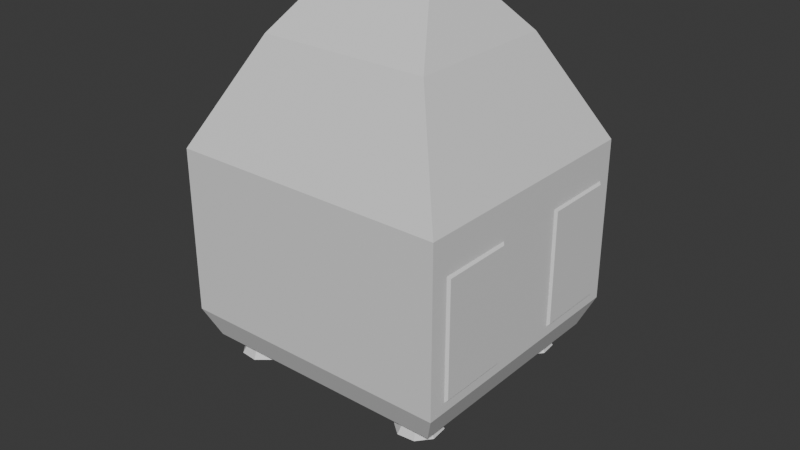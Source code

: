 # Source: Rettungsschiff.blend  (saved by Blender 4.4.30; exported with 4.5.12 LTS)
import bpy
from mathutils import Matrix  # noqa: F401  (used for matrix-valued properties, if any)

bpy.ops.wm.read_factory_settings(use_empty=True)
scene = bpy.context.scene
scene.name = 'Scene'

# ---- collections
col_collection = bpy.data.collections.new('Collection'); scene.collection.children.link(col_collection)

# ---- images (referenced by path relative to the original .blend; pixels are not part of the script)
import os
ASSET_DIR = os.environ.get("B2B_ASSET_DIR", "")  # directory of the original .blend (textures are referenced by path, not embedded)
HERE = os.path.dirname(os.path.abspath(__file__))  # packed textures are extracted next to this script under _unpacked/

def load_image(name, relpath, width, height, colorspace="sRGB"):
    """Load a texture the original file referenced (path relative to the .blend, or extracted next to this script)."""
    p = next((c for c in (os.path.join(HERE, relpath), os.path.join(ASSET_DIR, relpath)) if relpath and os.path.exists(c)), "")
    if p:
        img = bpy.data.images.load(p, check_existing=True)
        img.name = name
    else:  # same state as the original file: an image datablock whose file is absent (Cycles renders it pink)
        img = bpy.data.images.new(name, width, height)
        img.source = "FILE"
        img.filepath = "//" + (relpath or name)
    img.colorspace_settings.name = colorspace
    return img
img_imphenziapixpal_basecolor_png = load_image('ImphenziaPixPal_BaseColor.png', 'ImphenziaPixPal_BaseColor.png', 1024, 1024, 'sRGB')
img_imphenziapixpal_emission_png = load_image('ImphenziaPixPal_Emission.png', 'ImphenziaPixPal_Emission.png', 1024, 1024, 'sRGB')

# ---- materials (node trees are filled in below, after node groups)
mat_material = bpy.data.materials.new('Material')
mat_material.alpha_threshold = 0.0
mat_material.use_transparent_shadow = False
mat_material.roughness = 0.5
mat_material.line_color = (0.0, 0.0, 0.0, 1.0)
mat_material_001 = bpy.data.materials.new('Material.001')
mat_smoke_domain_material = bpy.data.materials.new('Smoke Domain Material')

# ---- material node trees
mat_material.use_nodes = True; mat_material.node_tree.nodes.clear()
_N = mat_material.node_tree.nodes; _L = mat_material.node_tree.links
n0 = _N.new('ShaderNodeOutputMaterial'); n0.name = 'Material Output'; n0.location = (300, 300)
n1 = _N.new('ShaderNodeBsdfPrincipled'); n1.name = 'Principled BSDF'; n1.location = (10, 300)
n1.inputs[3].default_value = 1.45
n2 = _N.new('ShaderNodeTexImage'); n2.name = 'Image Texture'; n2.location = (-713, 176)
n2.image = img_imphenziapixpal_basecolor_png
n3 = _N.new('ShaderNodeTexImage'); n3.name = 'Image Texture.001'; n3.location = (-320, -9)
n3.image = img_imphenziapixpal_emission_png
_L.new(n1.outputs[0], n0.inputs[0])
_L.new(n3.outputs[0], n1.inputs[27])
_L.new(n2.outputs[0], n1.inputs[0])
n0.is_active_output = True
mat_material_001.use_nodes = True; mat_material_001.node_tree.nodes.clear()
_N = mat_material_001.node_tree.nodes; _L = mat_material_001.node_tree.links
n0 = _N.new('ShaderNodeBsdfPrincipled'); n0.name = 'Principled BSDF'; n0.location = (10, 300)
n1 = _N.new('ShaderNodeOutputMaterial'); n1.name = 'Material Output'; n1.location = (300, 300)
_L.new(n0.outputs[0], n1.inputs[0])
n1.is_active_output = True
mat_smoke_domain_material.use_nodes = True; mat_smoke_domain_material.node_tree.nodes.clear()
_N = mat_smoke_domain_material.node_tree.nodes; _L = mat_smoke_domain_material.node_tree.links
n0 = _N.new('ShaderNodeOutputMaterial'); n0.name = 'Material Output'; n0.location = (1200, 150)
n1 = _N.new('ShaderNodeVolumePrincipled'); n1.name = 'Principled Volume'; n1.location = (800, 150)
n1.inputs[2].default_value = 5.0
_L.new(n1.outputs[0], n0.inputs[1])
n0.is_active_output = True

# ---- world
world_world = bpy.data.worlds.new('World'); scene.world = world_world
world_world.use_nodes = True; world_world.node_tree.nodes.clear()
_N = world_world.node_tree.nodes; _L = world_world.node_tree.links
n0 = _N.new('ShaderNodeOutputWorld'); n0.name = 'World Output'; n0.location = (300, 300)
n1 = _N.new('ShaderNodeBackground'); n1.name = 'Background'; n1.location = (10, 300)
n1.inputs[0].default_value = (0.05088, 0.05088, 0.05088, 1.0)
_L.new(n1.outputs[0], n0.inputs[0])
n0.is_active_output = True
world_world.color = (0.05088, 0.05088, 0.05088)
world_world.sun_shadow_jitter_overblur = 0.0

# ---- meshes
me_cube = bpy.data.meshes.new('Cube')
me_cube.from_pydata([(2.358, 2.197, 0.2263), (2.027, 2.197, -0.2742), (2.358, -2.197, 0.2263), (2.358, -2.197, -0.2263), (0.0, 2.197, -0.2263), (0.0, -2.197, 0.2263), (0.0, -2.197, -0.2263), (0.0, 2.197, 0.2263), (1.462, 1.301, 1.977), (1.462, -1.301, 1.977), (0.0, 1.301, 1.977), (0.0, -1.301, 1.977), (2.358, 2.197, 0.2263), (2.358, -2.197, 0.2263), (0.0, 2.197, 0.2263), (0.0, -2.197, 0.2263), (0.0, -1.984, -3.084), (2.144, -1.984, -3.084), (2.144, 1.984, -3.084), (0.0, 1.984, -3.084), (0.0, -2.197, -2.582), (2.358, -2.197, -2.582), (2.027, 2.197, -2.492), (0.0, 2.197, -2.582), (0.0, 0.3774, 2.96), (0.0, -0.3774, 2.96), (0.8283, 0.3774, 2.96), (0.8283, -0.3774, 2.96), (0.0, 0.1469, 3.089), (0.0, -0.1469, 3.089), (0.6549, 0.1469, 3.089), (0.6549, -0.1469, 3.089), (0.0, 0.03061, 3.117), (0.0, -0.03061, 3.117), (0.1691, 0.03061, 3.117), (0.1691, -0.03061, 3.117), (2.358, -0.6142, -0.3984), (2.358, -1.896, -0.3984), (2.358, -1.896, -2.41), (2.358, -0.6142, -2.41), (2.358, 2.197, -0.2263), (0.0, 2.197, -0.2263), (2.358, 2.197, -2.582), (0.0, 2.197, -2.582), (1.412, -1.466, -3.084), (1.56, -1.745, -3.084), (1.839, -1.596, -3.084), (1.691, -1.317, -3.084), (1.521, -1.334, -3.084), (1.428, -1.636, -3.084), (1.731, -1.728, -3.084), (1.823, -1.426, -3.084), (1.626, -1.531, -3.084), (1.493, -1.282, -3.366), (1.356, -1.448, -3.366), (1.376, -1.664, -3.366), (1.543, -1.801, -3.366), (1.758, -1.78, -3.366), (1.896, -1.614, -3.366), (1.875, -1.398, -3.366), (1.708, -1.261, -3.366), (1.708, 1.664, -3.287), (1.896, 1.312, -3.287), (1.543, 1.124, -3.287), (1.356, 1.477, -3.287), (1.758, 1.145, -3.287), (1.493, 1.644, -3.287), (1.875, 1.527, -3.287), (1.376, 1.262, -3.287), (1.738, 1.761, -3.366), (1.965, 1.574, -3.366), (1.993, 1.282, -3.366), (1.806, 1.055, -3.366), (1.513, 1.027, -3.366), (1.287, 1.214, -3.366), (1.446, -1.192, -3.366), (1.259, -1.419, -3.366), (1.287, -1.711, -3.366), (1.513, -1.898, -3.366), (1.806, -1.87, -3.366), (1.993, -1.643, -3.366), (1.965, -1.351, -3.366), (1.738, -1.164, -3.366), (1.376, -1.664, -3.287), (1.875, -1.398, -3.287), (1.493, -1.282, -3.287), (1.758, -1.78, -3.287), (1.356, -1.448, -3.287), (1.543, -1.801, -3.287), (1.896, -1.614, -3.287), (1.708, -1.261, -3.287), (1.259, 1.506, -3.366), (1.446, 1.733, -3.366), (1.708, 1.664, -3.366), (1.875, 1.527, -3.366), (1.896, 1.312, -3.366), (1.758, 1.145, -3.366), (1.543, 1.124, -3.366), (1.376, 1.262, -3.366), (1.356, 1.477, -3.366), (1.493, 1.644, -3.366), (1.626, 1.394, -3.084), (1.823, 1.499, -3.084), (1.731, 1.197, -3.084), (2.359, -1.896, -0.3984), (2.396, -1.859, -0.4347), (2.396, -0.6505, -0.4347), (2.359, -0.6142, -0.3984), (2.396, -1.859, -2.374), (2.359, -1.896, -2.41), (2.359, -0.6142, -2.41), (2.396, -0.6505, -2.374), (2.358, 1.957, -0.3984), (2.358, 0.6758, -0.3984), (2.358, 0.6758, -2.41), (2.358, 1.957, -2.41), (2.359, 0.6758, -0.3984), (2.396, 0.7121, -0.4347), (2.396, 1.921, -0.4347), (2.359, 1.957, -0.3984), (2.396, 0.7121, -2.374), (2.359, 0.6758, -2.41), (2.359, 1.957, -2.41), (2.396, 1.921, -2.374), (0.3311, 2.197, -2.492), (2.358, 2.197, -0.2263), (0.3311, 2.197, -0.2742), (0.3311, 2.076, -2.492), (2.358, 2.197, -2.582), (0.3311, 2.076, -0.2742), (2.027, 2.076, -0.2742), (2.027, 2.076, -2.492), (1.428, 1.289, -3.084), (1.521, 1.591, -3.084), (1.691, 1.608, -3.084), (1.839, 1.329, -3.084), (1.56, 1.18, -3.084), (1.412, 1.46, -3.084), (2.074, 1.914, 0.7808), (2.074, -1.914, 0.7808), (0.0, 1.914, 0.7808), (0.0, -1.914, 0.7808), (1.768, 1.608, 1.379), (0.0, 1.608, 1.379), (1.768, -1.608, 1.379), (0.0, -1.608, 1.379), (1.768, -1.608, 1.379), (2.074, -1.914, 0.7808), (0.0, -1.608, 1.379), (0.0, -1.914, 0.7808), (2.074, 1.914, 0.7808), (0.0, 1.914, 0.7808), (1.768, 1.608, 1.379), (0.0, 1.608, 1.379), (1.768, -1.608, 1.379), (2.074, -1.914, 0.7808), (0.0, -1.608, 1.379), (0.0, -1.914, 0.7808), (2.074, 1.914, 0.7808), (0.0, 1.914, 0.7808), (1.768, 1.608, 1.379), (0.0, 1.608, 1.379), (1.768, -1.608, 1.379), (2.074, -1.914, 0.7808), (0.0, -1.608, 1.379), (0.0, -1.914, 0.7808), (2.074, 1.914, 0.7808), (0.0, 1.914, 0.7808), (1.768, 1.608, 1.379), (0.0, 1.608, 1.379), (1.768, -1.608, 1.379), (2.074, -1.914, 0.7808), (0.0, -1.608, 1.379), (0.0, -1.914, 0.7808), (2.074, 1.914, 0.7808), (0.0, 1.914, 0.7808), (1.768, 1.608, 1.379), (0.0, 1.608, 1.379)], [(125, 40), (4, 41), (128, 42), (23, 43)], [(125, 3, 21, 128), (125, 0, 2, 3), (4, 7, 0, 125), (5, 2, 13, 15), (3, 2, 5, 6), (8, 10, 24, 26), (0, 7, 14, 12), (2, 0, 12, 13), (138, 139, 13, 12), (140, 138, 12, 14), (139, 141, 15, 13), (19, 18, 17, 16), (3, 6, 20, 21), (124, 126, 129, 127), (16, 17, 21, 20), (17, 18, 128, 21), (18, 19, 23, 128), (26, 24, 28, 30), (11, 9, 27, 25), (9, 8, 26, 27), (30, 28, 32, 34), (25, 27, 31, 29), (27, 26, 30, 31), (34, 32, 33, 35), (29, 31, 35, 33), (31, 30, 34, 35), (36, 39, 38, 37), (37, 38, 109, 104), (38, 39, 110, 109), (39, 36, 107, 110), (106, 105, 108, 111), (52, 49, 45, 50), (48, 44, 49, 52), (47, 48, 52, 51), (51, 52, 50, 46), (54, 53, 85, 87), (58, 57, 86, 89), (53, 60, 90, 85), (57, 56, 88, 86), (51, 46, 80, 81), (49, 44, 76, 77), (47, 51, 81, 82), (45, 49, 77, 78), (50, 45, 78, 79), (48, 47, 82, 75), (46, 50, 79, 80), (44, 48, 75, 76), (100, 93, 61, 66), (96, 95, 71, 72), (102, 135, 71, 70), (134, 102, 70, 69), (132, 137, 91, 74), (136, 132, 74, 73), (98, 97, 73, 74), (95, 94, 70, 71), (93, 100, 92, 69), (96, 97, 63, 65), (103, 136, 73, 72), (53, 54, 76, 75), (55, 56, 78, 77), (57, 58, 80, 79), (59, 60, 82, 81), (60, 53, 75, 82), (54, 55, 77, 76), (56, 57, 79, 78), (58, 59, 81, 80), (59, 58, 89, 84), (55, 54, 87, 83), (60, 59, 84, 90), (56, 55, 83, 88), (135, 103, 72, 71), (97, 96, 72, 73), (100, 99, 91, 92), (99, 100, 66, 64), (95, 96, 65, 62), (134, 133, 101, 102), (102, 101, 103, 135), (94, 93, 69, 70), (133, 134, 69, 92), (99, 98, 74, 91), (137, 133, 92, 91), (105, 106, 107, 104), (109, 110, 111, 108), (104, 109, 108, 105), (110, 107, 106, 111), (36, 37, 104, 107), (112, 115, 114, 113), (113, 114, 121, 116), (114, 115, 122, 121), (115, 112, 119, 122), (118, 117, 120, 123), (117, 118, 119, 116), (121, 122, 123, 120), (116, 121, 120, 117), (122, 119, 118, 123), (112, 113, 116, 119), (1, 126, 4, 125), (126, 124, 23, 4), (124, 22, 128, 23), (22, 1, 125, 128), (129, 130, 131, 127), (22, 124, 127, 131), (126, 1, 130, 129), (1, 22, 131, 130), (133, 137, 132, 101), (101, 132, 136, 103), (94, 95, 62, 67), (98, 99, 64, 68), (93, 94, 67, 61), (97, 98, 68, 63), (141, 139, 147, 149), (139, 138, 150, 147), (140, 143, 153, 151), (8, 9, 144, 142), (10, 8, 142, 143), (9, 11, 145, 144), (148, 149, 157, 156), (150, 151, 159, 158), (152, 146, 154, 160), (144, 145, 148, 146), (142, 144, 146, 152), (138, 140, 151, 150), (145, 141, 149, 148), (143, 142, 152, 153), (160, 154, 162, 168), (154, 156, 164, 162), (157, 155, 163, 165), (153, 152, 160, 161), (151, 153, 161, 159), (147, 150, 158, 155), (149, 147, 155, 157), (146, 148, 156, 154), (167, 169, 177, 175), (169, 168, 176, 177), (164, 165, 173, 172), (158, 159, 167, 166), (156, 157, 165, 164), (161, 160, 168, 169), (159, 161, 169, 167), (155, 158, 166, 163), (170, 172, 173, 171), (177, 176, 174, 175), (176, 170, 171, 174), (163, 166, 174, 171), (165, 163, 171, 173), (162, 164, 172, 170), (168, 162, 170, 176), (166, 167, 175, 174)])
me_cube.polygons.foreach_set('material_index', [1, 1, 1, 1, 1, 1, 1, 1, 1, 1, 1, 1, 1, 1, 1, 1, 1, 1, 1, 1, 1, 1, 1, 1, 1, 1, 1, 1, 1, 1, 1, 1, 1, 1, 1, 1, 1, 1, 1, 1, 1, 1, 1, 1, 1, 1, 1, 1, 1, 1, 1, 1, 1, 1, 1, 1, 1, 1, 1, 1, 1, 1, 1, 1, 1, 1, 1, 1, 1, 1, 1, 1, 1, 1, 1, 1, 1, 1, 1, 1, 1, 1, 1, 1, 1, 1, 1, 1, 1, 1, 1, 1, 1, 1, 1, 1, 1, 1, 1, 1, 1, 1, 1, 1, 1, 1, 1, 1, 1, 1, 1, 1, 1, 1, 1, 1, 1, 1, 1, 1, 1, 1, 1, 1, 1, 1, 1, 1, 1, 1, 1, 1, 1, 1, 1, 1, 1, 1, 1, 1, 1, 1, 1, 1, 1, 1, 1, 1])
_uv = me_cube.uv_layers.new(name='UVMap')
_uv.uv.foreach_set('vector', [0.2617, 0.6211, 0.2617, 0.6211, 0.2617, 0.6211, 0.2617, 0.6211, 0.2617, 0.6211, 0.2617, 0.6211, 0.2617, 0.6211, 0.2617, 0.6211, 0.2617, 0.6211, 0.2617, 0.6211, 0.2617, 0.6211, 0.2617, 0.6211, 0.2617, 0.6211, 0.2617, 0.6211, 0.2617, 0.6211, 0.2617, 0.6211, 0.2617, 0.6211, 0.2617, 0.6211, 0.2617, 0.6211, 0.2617, 0.6211, 0.2617, 0.6211, 0.2617, 0.6211, 0.2617, 0.6211, 0.2617, 0.6211, 0.2617, 0.6211, 0.2617, 0.6211, 0.2617, 0.6211, 0.2617, 0.6211, 0.2617, 0.6211, 0.2617, 0.6211, 0.2617, 0.6211, 0.2617, 0.6211, 0.3235, 0.6285, 0.3235, 0.6285, 0.3235, 0.6285, 0.3235, 0.6285, 0.3235, 0.6285, 0.3235, 0.6285, 0.3235, 0.6285, 0.3235, 0.6285, 0.3235, 0.6285, 0.3235, 0.6285, 0.3235, 0.6285, 0.3235, 0.6285, 0.2617, 0.6211, 0.2617, 0.6211, 0.2617, 0.6211, 0.2617, 0.6211, 0.2617, 0.6211, 0.2617, 0.6211, 0.2617, 0.6211, 0.2617, 0.6211, 0.2617, 0.6211, 0.2617, 0.6211, 0.2617, 0.6211, 0.2617, 0.6211, 0.2617, 0.6211, 0.2617, 0.6211, 0.2617, 0.6211, 0.2617, 0.6211, 0.2617, 0.6211, 0.2617, 0.6211, 0.2617, 0.6211, 0.2617, 0.6211, 0.2617, 0.6211, 0.2617, 0.6211, 0.2617, 0.6211, 0.2617, 0.6211, 0.2617, 0.6211, 0.2617, 0.6211, 0.2617, 0.6211, 0.2617, 0.6211, 0.2617, 0.6211, 0.2617, 0.6211, 0.2617, 0.6211, 0.2617, 0.6211, 0.2617, 0.6211, 0.2617, 0.6211, 0.2617, 0.6211, 0.2617, 0.6211, 0.2612, 0.6128, 0.2612, 0.6128, 0.2612, 0.6128, 0.2612, 0.6128, 0.2617, 0.6211, 0.2617, 0.6211, 0.2617, 0.6211, 0.2617, 0.6211, 0.2617, 0.6211, 0.2617, 0.6211, 0.2617, 0.6211, 0.2617, 0.6211, 0.2617, 0.6055, 0.2617, 0.6055, 0.2617, 0.6055, 0.2617, 0.6055, 0.2612, 0.6128, 0.2612, 0.6128, 0.2612, 0.6128, 0.2612, 0.6128, 0.2612, 0.6128, 0.2612, 0.6128, 0.2612, 0.6128, 0.2612, 0.6128, 0.3711, 0.9707, 0.3711, 0.9707, 0.3711, 0.9707, 0.3711, 0.9707, 0.3711, 0.9707, 0.3711, 0.9707, 0.3711, 0.9707, 0.3711, 0.9707, 0.3711, 0.9707, 0.3711, 0.9707, 0.3711, 0.9707, 0.3711, 0.9707, 0.3711, 0.9707, 0.3711, 0.9707, 0.3711, 0.9707, 0.3711, 0.9707, 0.3711, 0.9707, 0.3711, 0.9707, 0.3711, 0.9707, 0.3711, 0.9707, 0.2617, 0.6211, 0.2617, 0.6211, 0.2617, 0.6211, 0.2617, 0.6211, 0.2617, 0.6211, 0.2617, 0.6211, 0.2617, 0.6211, 0.2617, 0.6211, 0.2617, 0.6211, 0.2617, 0.6211, 0.2617, 0.6211, 0.2617, 0.6211, 0.2617, 0.6211, 0.2617, 0.6211, 0.2617, 0.6211, 0.2617, 0.6211, 0.3691, 0.9707, 0.3691, 0.9707, 0.3691, 0.9707, 0.3691, 0.9707, 0.3691, 0.9707, 0.3691, 0.9707, 0.3691, 0.9707, 0.3691, 0.9707, 0.3691, 0.9707, 0.3691, 0.9707, 0.3691, 0.9707, 0.3691, 0.9707, 0.3691, 0.9707, 0.3691, 0.9707, 0.3691, 0.9707, 0.3691, 0.9707, 0.3691, 0.9707, 0.3691, 0.9707, 0.3691, 0.9707, 0.3691, 0.9707, 0.3691, 0.9707, 0.3691, 0.9707, 0.3691, 0.9707, 0.3691, 0.9707, 0.3691, 0.9707, 0.3691, 0.9707, 0.3691, 0.9707, 0.3691, 0.9707, 0.3691, 0.9707, 0.3691, 0.9707, 0.3691, 0.9707, 0.3691, 0.9707, 0.3691, 0.9707, 0.3691, 0.9707, 0.3691, 0.9707, 0.3691, 0.9707, 0.3691, 0.9707, 0.3691, 0.9707, 0.3691, 0.9707, 0.3691, 0.9707, 0.3691, 0.9707, 0.3691, 0.9707, 0.3691, 0.9707, 0.3691, 0.9707, 0.3691, 0.9707, 0.3691, 0.9707, 0.3691, 0.9707, 0.3691, 0.9707, 0.3691, 0.9707, 0.3691, 0.9707, 0.3691, 0.9707, 0.3691, 0.9707, 0.3691, 0.9707, 0.3691, 0.9707, 0.3691, 0.9707, 0.3691, 0.9707, 0.3691, 0.9707, 0.3691, 0.9707, 0.3691, 0.9707, 0.3691, 0.9707, 0.3691, 0.9707, 0.3691, 0.9707, 0.3691, 0.9707, 0.3691, 0.9707, 0.3691, 0.9707, 0.3691, 0.9707, 0.3691, 0.9707, 0.3691, 0.9707, 0.3691, 0.9707, 0.3691, 0.9707, 0.3691, 0.9707, 0.3691, 0.9707, 0.3691, 0.9707, 0.3691, 0.9707, 0.3691, 0.9707, 0.3691, 0.9707, 0.3691, 0.9707, 0.3691, 0.9707, 0.3691, 0.9707, 0.3691, 0.9707, 0.3691, 0.9707, 0.3691, 0.9707, 0.3691, 0.9707, 0.3691, 0.9707, 0.3691, 0.9707, 0.3691, 0.9707, 0.3691, 0.9707, 0.3691, 0.9707, 0.3691, 0.9707, 0.3691, 0.9707, 0.3691, 0.9707, 0.3691, 0.9707, 0.3691, 0.9707, 0.3691, 0.9707, 0.3691, 0.9707, 0.3691, 0.9707, 0.3691, 0.9707, 0.3691, 0.9707, 0.3691, 0.9707, 0.3691, 0.9707, 0.3691, 0.9707, 0.3691, 0.9707, 0.3691, 0.9707, 0.3691, 0.9707, 0.3691, 0.9707, 0.3691, 0.9707, 0.3691, 0.9707, 0.3691, 0.9707, 0.3691, 0.9707, 0.3691, 0.9707, 0.3691, 0.9707, 0.3691, 0.9707, 0.3691, 0.9707, 0.3691, 0.9707, 0.3691, 0.9707, 0.3691, 0.9707, 0.3691, 0.9707, 0.3691, 0.9707, 0.3691, 0.9707, 0.3691, 0.9707, 0.3691, 0.9707, 0.3691, 0.9707, 0.3691, 0.9707, 0.3691, 0.9707, 0.3691, 0.9707, 0.3691, 0.9707, 0.3691, 0.9707, 0.3691, 0.9707, 0.3691, 0.9707, 0.3691, 0.9707, 0.3691, 0.9707, 0.3691, 0.9707, 0.3691, 0.9707, 0.3691, 0.9707, 0.3691, 0.9707, 0.3691, 0.9707, 0.3691, 0.9707, 0.3691, 0.9707, 0.3691, 0.9707, 0.3691, 0.9707, 0.3691, 0.9707, 0.3691, 0.9707, 0.3691, 0.9707, 0.3691, 0.9707, 0.3691, 0.9707, 0.3691, 0.9707, 0.3691, 0.9707, 0.3691, 0.9707, 0.3691, 0.9707, 0.3691, 0.9707, 0.3691, 0.9707, 0.3691, 0.9707, 0.3691, 0.9707, 0.3691, 0.9707, 0.3691, 0.9707, 0.3691, 0.9707, 0.3691, 0.9707, 0.3691, 0.9707, 0.3691, 0.9707, 0.3691, 0.9707, 0.2617, 0.6211, 0.2617, 0.6211, 0.2617, 0.6211, 0.2617, 0.6211, 0.2617, 0.6211, 0.2617, 0.6211, 0.2617, 0.6211, 0.2617, 0.6211, 0.3691, 0.9707, 0.3691, 0.9707, 0.3691, 0.9707, 0.3691, 0.9707, 0.3691, 0.9707, 0.3691, 0.9707, 0.3691, 0.9707, 0.3691, 0.9707, 0.3691, 0.9707, 0.3691, 0.9707, 0.3691, 0.9707, 0.3691, 0.9707, 0.3691, 0.9707, 0.3691, 0.9707, 0.3691, 0.9707, 0.3691, 0.9707, 0.3711, 0.9707, 0.3711, 0.9707, 0.3711, 0.9707, 0.3711, 0.9707, 0.3711, 0.9707, 0.3711, 0.9707, 0.3711, 0.9707, 0.3711, 0.9707, 0.3711, 0.9707, 0.3711, 0.9707, 0.3711, 0.9707, 0.3711, 0.9707, 0.3711, 0.9707, 0.3711, 0.9707, 0.3711, 0.9707, 0.3711, 0.9707, 0.3711, 0.9707, 0.3711, 0.9707, 0.3711, 0.9707, 0.3711, 0.9707, 0.3711, 0.9707, 0.3711, 0.9707, 0.3711, 0.9707, 0.3711, 0.9707, 0.3711, 0.9707, 0.3711, 0.9707, 0.3711, 0.9707, 0.3711, 0.9707, 0.3711, 0.9707, 0.3711, 0.9707, 0.3711, 0.9707, 0.3711, 0.9707, 0.3711, 0.9707, 0.3711, 0.9707, 0.3711, 0.9707, 0.3711, 0.9707, 0.3711, 0.9707, 0.3711, 0.9707, 0.3711, 0.9707, 0.3711, 0.9707, 0.3711, 0.9707, 0.3711, 0.9707, 0.3711, 0.9707, 0.3711, 0.9707, 0.3711, 0.9707, 0.3711, 0.9707, 0.3711, 0.9707, 0.3711, 0.9707, 0.3711, 0.9707, 0.3711, 0.9707, 0.3711, 0.9707, 0.3711, 0.9707, 0.3711, 0.9707, 0.3711, 0.9707, 0.3711, 0.9707, 0.3711, 0.9707, 0.3711, 0.9707, 0.3711, 0.9707, 0.3711, 0.9707, 0.3711, 0.9707, 0.2617, 0.6211, 0.2617, 0.6211, 0.2617, 0.6211, 0.2617, 0.6211, 0.2617, 0.6211, 0.2617, 0.6211, 0.2617, 0.6211, 0.2617, 0.6211, 0.2617, 0.6211, 0.2617, 0.6211, 0.2617, 0.6211, 0.2617, 0.6211, 0.2617, 0.6211, 0.2617, 0.6211, 0.2617, 0.6211, 0.2617, 0.6211, 0.2912, 0.5886, 0.2912, 0.5886, 0.2912, 0.5886, 0.2912, 0.5886, 0.2617, 0.6211, 0.2617, 0.6211, 0.2617, 0.6211, 0.2617, 0.6211, 0.2617, 0.6211, 0.2617, 0.6211, 0.2617, 0.6211, 0.2617, 0.6211, 0.2617, 0.6211, 0.2617, 0.6211, 0.2617, 0.6211, 0.2617, 0.6211, 0.2617, 0.6211, 0.2617, 0.6211, 0.2617, 0.6211, 0.2617, 0.6211, 0.2617, 0.6211, 0.2617, 0.6211, 0.2617, 0.6211, 0.2617, 0.6211, 0.3691, 0.9707, 0.3691, 0.9707, 0.3691, 0.9707, 0.3691, 0.9707, 0.3691, 0.9707, 0.3691, 0.9707, 0.3691, 0.9707, 0.3691, 0.9707, 0.3691, 0.9707, 0.3691, 0.9707, 0.3691, 0.9707, 0.3691, 0.9707, 0.3691, 0.9707, 0.3691, 0.9707, 0.3691, 0.9707, 0.3691, 0.9707, 0.2617, 0.6211, 0.2617, 0.6211, 0.2617, 0.6211, 0.2617, 0.6211, 0.2617, 0.6211, 0.2617, 0.6211, 0.2617, 0.6211, 0.2617, 0.6211, 0.0, 0.0, 0.0, 0.0, 0.0, 0.0, 0.0, 0.0, 0.3235, 0.6285, 0.3235, 0.6285, 0.3235, 0.6285, 0.3235, 0.6285, 0.3235, 0.6285, 0.3235, 0.6285, 0.3235, 0.6285, 0.3235, 0.6285, 0.3235, 0.6285, 0.3235, 0.6285, 0.3235, 0.6285, 0.3235, 0.6285, 0.0, 0.0, 0.0, 0.0, 0.0, 0.0, 0.0, 0.0, 0.2617, 0.6211, 0.2617, 0.6211, 0.2617, 0.6211, 0.2617, 0.6211, 0.2617, 0.6211, 0.2617, 0.6211, 0.2617, 0.6211, 0.2617, 0.6211, 0.2617, 0.6211, 0.2617, 0.6211, 0.2617, 0.6211, 0.2617, 0.6211, 0.2617, 0.6211, 0.2617, 0.6211, 0.2617, 0.6211, 0.2617, 0.6211, 0.2617, 0.6211, 0.2617, 0.6211, 0.2617, 0.6211, 0.2617, 0.6211, 0.0, 0.0, 0.0, 0.0, 0.0, 0.0, 0.0, 0.0, 0.2617, 0.6211, 0.2617, 0.6211, 0.2617, 0.6211, 0.2617, 0.6211, 0.2617, 0.6211, 0.2617, 0.6211, 0.2617, 0.6211, 0.2617, 0.6211, 0.2617, 0.6211, 0.2617, 0.6211, 0.2617, 0.6211, 0.2617, 0.6211, 0.2617, 0.6211, 0.2617, 0.6211, 0.2617, 0.6211, 0.2617, 0.6211, 0.2617, 0.6211, 0.2617, 0.6211, 0.2617, 0.6211, 0.2617, 0.6211, 0.0, 0.0, 0.0, 0.0, 0.0, 0.0, 0.0, 0.0, 0.2617, 0.6211, 0.2617, 0.6211, 0.2617, 0.6211, 0.2617, 0.6211, 0.2617, 0.6211, 0.2617, 0.6211, 0.2617, 0.6211, 0.2617, 0.6211, 0.2617, 0.6211, 0.2617, 0.6211, 0.2617, 0.6211, 0.2617, 0.6211, 0.0, 0.0, 0.0, 0.0, 0.0, 0.0, 0.0, 0.0, 0.2617, 0.6211, 0.2617, 0.6211, 0.2617, 0.6211, 0.2617, 0.6211, 0.0, 0.0, 0.0, 0.0, 0.0, 0.0, 0.0, 0.0, 0.2617, 0.6211, 0.2617, 0.6211, 0.2617, 0.6211, 0.2617, 0.6211, 0.0, 0.0, 0.0, 0.0, 0.0, 0.0, 0.0, 0.0, 0.2617, 0.6211, 0.2617, 0.6211, 0.2617, 0.6211, 0.2617, 0.6211, 0.0, 0.0, 0.0, 0.0, 0.0, 0.0, 0.0, 0.0, 0.2617, 0.6211, 0.2617, 0.6211, 0.2617, 0.6211, 0.2617, 0.6211, 0.3166, 0.5976, 0.3166, 0.5976, 0.3166, 0.5976, 0.3166, 0.5976, 0.3166, 0.5976, 0.3166, 0.5976, 0.3166, 0.5976, 0.3166, 0.5976, 0.3166, 0.5976, 0.3166, 0.5976, 0.3166, 0.5976, 0.3166, 0.5976, 0.2617, 0.6211, 0.2617, 0.6211, 0.2617, 0.6211, 0.2617, 0.6211, 0.2617, 0.6211, 0.2617, 0.6211, 0.2617, 0.6211, 0.2617, 0.6211, 0.2617, 0.6211, 0.2617, 0.6211, 0.2617, 0.6211, 0.2617, 0.6211, 0.2617, 0.6211, 0.2617, 0.6211, 0.2617, 0.6211, 0.2617, 0.6211, 0.2617, 0.6211, 0.2617, 0.6211, 0.2617, 0.6211, 0.2617, 0.6211])
me_cube.materials.append(mat_material)
me_cube.materials.append(mat_material_001)
me_cube.use_mirror_vertex_groups = False
me_cube.update()
me_cube_001 = bpy.data.meshes.new('Cube.001')
me_cube_001.from_pydata([(1.708, 1.664, -3.287), (1.896, 1.312, -3.287), (1.543, 1.124, -3.287), (1.356, 1.477, -3.287), (1.758, 1.145, -3.287), (1.493, 1.644, -3.287), (1.875, 1.527, -3.287), (1.376, 1.262, -3.287), (1.626, 1.394, -3.287), (1.626, -1.531, -3.287), (1.376, -1.664, -3.287), (1.875, -1.398, -3.287), (1.493, -1.282, -3.287), (1.758, -1.78, -3.287), (1.356, -1.448, -3.287), (1.543, -1.801, -3.287), (1.896, -1.614, -3.287), (1.708, -1.261, -3.287)], [], [(0, 6, 8, 5), (8, 4, 2, 7), (9, 13, 15, 10), (12, 9, 10, 14), (17, 11, 9, 12), (11, 16, 13, 9), (5, 8, 7, 3), (6, 1, 4, 8)])
me_cube_001.polygons.foreach_set('material_index', [1, 1, 1, 1, 1, 1, 1, 1])
_uv = me_cube_001.uv_layers.new(name='UVMap')
_uv.uv.foreach_set('vector', [0.01172, 0.9375, 0.01172, 0.9375, 0.01172, 0.9375, 0.01172, 0.9375, 0.01172, 0.9375, 0.01172, 0.9375, 0.01172, 0.9375, 0.01172, 0.9375, 0.01172, 0.9375, 0.01172, 0.9375, 0.01172, 0.9375, 0.01172, 0.9375, 0.01172, 0.9375, 0.01172, 0.9375, 0.01172, 0.9375, 0.01172, 0.9375, 0.01172, 0.9375, 0.01172, 0.9375, 0.01172, 0.9375, 0.01172, 0.9375, 0.01172, 0.9375, 0.01172, 0.9375, 0.01172, 0.9375, 0.01172, 0.9375, 0.01172, 0.9375, 0.01172, 0.9375, 0.01172, 0.9375, 0.01172, 0.9375, 0.01172, 0.9375, 0.01172, 0.9375, 0.01172, 0.9375, 0.01172, 0.9375])
me_cube_001.materials.append(mat_material)
me_cube_001.materials.append(mat_material_001)
me_cube_001.use_mirror_vertex_groups = False
me_cube_001.update()
me_cube_002 = bpy.data.meshes.new('Cube.002')
me_cube_002.from_pydata([(-1.0, -1.0, -1.0), (-1.0, -1.0, 1.0), (-1.0, 1.0, -1.0), (-1.0, 1.0, 1.0), (1.0, -1.0, -1.0), (1.0, -1.0, 1.0), (1.0, 1.0, -1.0), (1.0, 1.0, 1.0)], [], [(0, 1, 3, 2), (2, 3, 7, 6), (6, 7, 5, 4), (4, 5, 1, 0), (2, 6, 4, 0), (7, 3, 1, 5)])
_uv = me_cube_002.uv_layers.new(name='UVMap')
_uv.uv.foreach_set('vector', [0.375, 0.0, 0.625, 0.0, 0.625, 0.25, 0.375, 0.25, 0.375, 0.25, 0.625, 0.25, 0.625, 0.5, 0.375, 0.5, 0.375, 0.5, 0.625, 0.5, 0.625, 0.75, 0.375, 0.75, 0.375, 0.75, 0.625, 0.75, 0.625, 1.0, 0.375, 1.0, 0.125, 0.5, 0.375, 0.5, 0.375, 0.75, 0.125, 0.75, 0.625, 0.5, 0.875, 0.5, 0.875, 0.75, 0.625, 0.75])
me_cube_002.materials.append(mat_smoke_domain_material)
me_cube_002.update()

# ---- objects
ob_cube = bpy.data.objects.new('Cube', me_cube)
ob_cube_001 = bpy.data.objects.new('Cube.001', me_cube_001)
ob_smoke_domain = bpy.data.objects.new('Smoke Domain', me_cube_002)

# ---- transforms, parenting, visibility, modifiers, constraints
ob_cube.location = (0.0, 0.0, 0.0)
ob_cube.lock_rotations_4d = False
ob_cube.empty_display_type = 'ARROWS'
ob_cube.lineart.crease_threshold = 0.0
_m = ob_cube.modifiers.new('Mirror', 'MIRROR')
_m.use_clip = True
ob_cube_001.location = (0.0, 0.0, 0.0)
ob_cube_001.lock_rotations_4d = False
ob_cube_001.empty_display_type = 'ARROWS'
ob_cube_001.display_type = 'WIRE'
ob_cube_001.lineart.crease_threshold = 0.0
_m = ob_cube_001.modifiers.new('Mirror', 'MIRROR')
_m.use_clip = True
_m = ob_cube_001.modifiers.new('Fluid', 'FLUID')
_m.fluid_type = 'FLOW'
ob_smoke_domain.location = (0.0, -0.06841, -4.257)
ob_smoke_domain.scale = (2.305, 2.175, 1.159)
ob_smoke_domain.display_type = 'WIRE'
_m = ob_smoke_domain.modifiers.new('Fluid', 'FLUID')
_m.fluid_type = 'DOMAIN'

# ---- collection membership
col_collection.objects.link(ob_cube)
col_collection.objects.link(ob_cube_001)
col_collection.objects.link(ob_smoke_domain)

# ---- scene / render settings (as saved in the file)
scene.frame_start = 1; scene.frame_end = 250; scene.frame_set(162)
scene.render.engine = 'BLENDER_EEVEE_NEXT'
bpy.context.view_layer.update()

# ---- added for rendering (the .blend has no active camera and no usable light): camera, sun
cam_auto = bpy.data.cameras.new('AutoCamera')
cam_auto.lens = 50.0
cam_auto.sensor_width = 36.0
cam_auto.clip_end = 1000.0
ob_auto_camera = bpy.data.objects.new('AutoCamera', cam_auto)
scene.collection.objects.link(ob_auto_camera)
ob_auto_camera.location = (9.94317, -11.9548, 6.80482)
ob_auto_camera.rotation_euler = (1.09748, -7.21219e-08, 0.694738)
scene.camera = ob_auto_camera
light_auto_sun = bpy.data.lights.new('AutoSun', 'SUN')
light_auto_sun.energy = 3.0
light_auto_sun.angle = 0.0523599
ob_auto_sun = bpy.data.objects.new('AutoSun', light_auto_sun)
scene.collection.objects.link(ob_auto_sun)
ob_auto_sun.rotation_euler = (0.872665, 0.174533, 0.523599)
bpy.context.view_layer.update()
